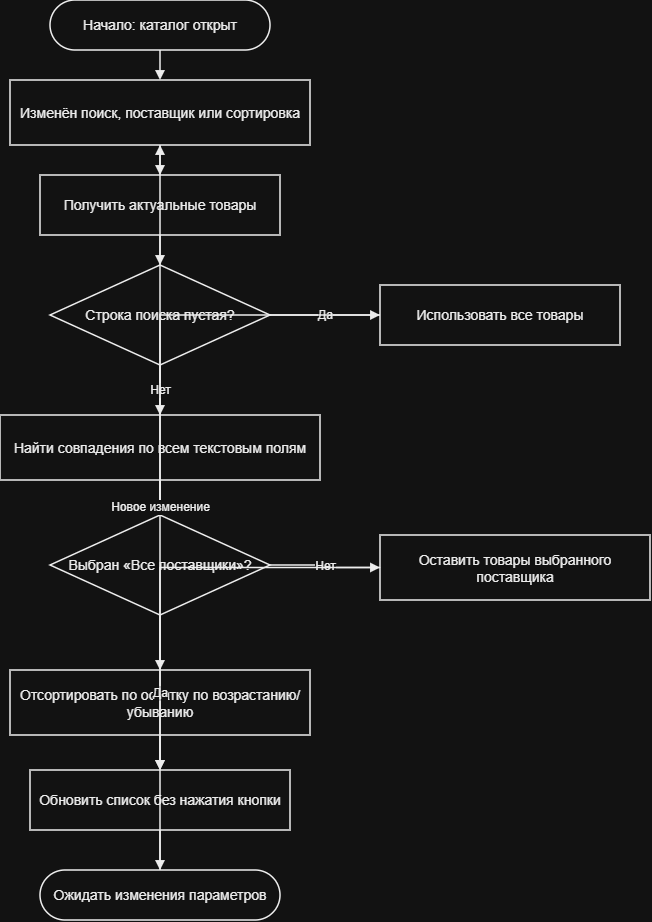

The diagram above was exported from draw.io. Its source (the exported page's mxGraphModel, read from the mxfile embedded in the PNG):
<mxGraphModel dx="794" dy="966" grid="1" gridSize="10" guides="1" tooltips="1" connect="1" arrows="1" fold="1" page="1" pageScale="1" pageWidth="1200" pageHeight="1900" math="0" shadow="0">
  <root>
    <mxCell id="0" />
    <mxCell id="1" parent="0" />
    <mxCell id="s" parent="1" style="whiteSpace=wrap;html=1;strokeColor=#000000;fillColor=#FFFFFF;fontColor=#000000;fontSize=14;strokeWidth=1.5;align=center;verticalAlign=middle;rounded=1;arcSize=50;" value="Начало: каталог открыт" vertex="1">
      <mxGeometry height="50" width="220" x="400" y="20" as="geometry" />
    </mxCell>
    <mxCell id="change" parent="1" style="whiteSpace=wrap;html=1;strokeColor=#000000;fillColor=#FFFFFF;fontColor=#000000;fontSize=14;strokeWidth=1.5;align=center;verticalAlign=middle;rounded=0;" value="Изменён поиск, поставщик или сортировка" vertex="1">
      <mxGeometry height="65" width="300" x="360" y="100" as="geometry" />
    </mxCell>
    <mxCell id="get" parent="1" style="whiteSpace=wrap;html=1;strokeColor=#000000;fillColor=#FFFFFF;fontColor=#000000;fontSize=14;strokeWidth=1.5;align=center;verticalAlign=middle;rounded=0;" value="Получить актуальные товары" vertex="1">
      <mxGeometry height="60" width="240" x="390" y="195" as="geometry" />
    </mxCell>
    <mxCell id="q" parent="1" style="whiteSpace=wrap;html=1;strokeColor=#000000;fillColor=#FFFFFF;fontColor=#000000;fontSize=14;strokeWidth=1.5;align=center;verticalAlign=middle;rhombus;" value="Строка поиска пустая?" vertex="1">
      <mxGeometry height="100" width="220" x="400" y="285" as="geometry" />
    </mxCell>
    <mxCell id="all" parent="1" style="whiteSpace=wrap;html=1;strokeColor=#000000;fillColor=#FFFFFF;fontColor=#000000;fontSize=14;strokeWidth=1.5;align=center;verticalAlign=middle;rounded=0;" value="Использовать все товары" vertex="1">
      <mxGeometry height="60" width="240" x="730" y="305" as="geometry" />
    </mxCell>
    <mxCell id="match" parent="1" style="whiteSpace=wrap;html=1;strokeColor=#000000;fillColor=#FFFFFF;fontColor=#000000;fontSize=14;strokeWidth=1.5;align=center;verticalAlign=middle;rounded=0;" value="Найти совпадения по всем текстовым полям" vertex="1">
      <mxGeometry height="65" width="320" x="350" y="435" as="geometry" />
    </mxCell>
    <mxCell id="sup" parent="1" style="whiteSpace=wrap;html=1;strokeColor=#000000;fillColor=#FFFFFF;fontColor=#000000;fontSize=14;strokeWidth=1.5;align=center;verticalAlign=middle;rhombus;" value="Выбран «Все поставщики»?" vertex="1">
      <mxGeometry height="100" width="220" x="400" y="535" as="geometry" />
    </mxCell>
    <mxCell id="filter" parent="1" style="whiteSpace=wrap;html=1;strokeColor=#000000;fillColor=#FFFFFF;fontColor=#000000;fontSize=14;strokeWidth=1.5;align=center;verticalAlign=middle;rounded=0;" value="Оставить товары выбранного поставщика" vertex="1">
      <mxGeometry height="65" width="270" x="730" y="555" as="geometry" />
    </mxCell>
    <mxCell id="sort" parent="1" style="whiteSpace=wrap;html=1;strokeColor=#000000;fillColor=#FFFFFF;fontColor=#000000;fontSize=14;strokeWidth=1.5;align=center;verticalAlign=middle;rounded=0;" value="Отсортировать по остатку по возрастанию/убыванию" vertex="1">
      <mxGeometry height="65" width="300" x="360" y="690" as="geometry" />
    </mxCell>
    <mxCell id="update" parent="1" style="whiteSpace=wrap;html=1;strokeColor=#000000;fillColor=#FFFFFF;fontColor=#000000;fontSize=14;strokeWidth=1.5;align=center;verticalAlign=middle;rounded=0;" value="Обновить список без нажатия кнопки" vertex="1">
      <mxGeometry height="60" width="260" x="380" y="790" as="geometry" />
    </mxCell>
    <mxCell id="wait" parent="1" style="whiteSpace=wrap;html=1;strokeColor=#000000;fillColor=#FFFFFF;fontColor=#000000;fontSize=14;strokeWidth=1.5;align=center;verticalAlign=middle;rounded=1;arcSize=50;" value="Ожидать изменения параметров" vertex="1">
      <mxGeometry height="50" width="240" x="390" y="890" as="geometry" />
    </mxCell>
    <mxCell id="e0" edge="1" parent="1" source="s" style="edgeStyle=orthogonalEdgeStyle;rounded=0;orthogonalLoop=1;jettySize=auto;html=1;strokeColor=#000000;strokeWidth=1.5;endArrow=block;endFill=1;fontColor=#000000;fontSize=12;labelBackgroundColor=#FFFFFF;" target="change" value="">
      <mxGeometry relative="1" as="geometry" />
    </mxCell>
    <mxCell id="e1" edge="1" parent="1" source="change" style="edgeStyle=orthogonalEdgeStyle;rounded=0;orthogonalLoop=1;jettySize=auto;html=1;strokeColor=#000000;strokeWidth=1.5;endArrow=block;endFill=1;fontColor=#000000;fontSize=12;labelBackgroundColor=#FFFFFF;" target="get" value="">
      <mxGeometry relative="1" as="geometry" />
    </mxCell>
    <mxCell id="e2" edge="1" parent="1" source="get" style="edgeStyle=orthogonalEdgeStyle;rounded=0;orthogonalLoop=1;jettySize=auto;html=1;strokeColor=#000000;strokeWidth=1.5;endArrow=block;endFill=1;fontColor=#000000;fontSize=12;labelBackgroundColor=#FFFFFF;" target="q" value="">
      <mxGeometry relative="1" as="geometry" />
    </mxCell>
    <mxCell id="e3" edge="1" parent="1" source="q" style="edgeStyle=orthogonalEdgeStyle;rounded=0;orthogonalLoop=1;jettySize=auto;html=1;strokeColor=#000000;strokeWidth=1.5;endArrow=block;endFill=1;fontColor=#000000;fontSize=12;labelBackgroundColor=#FFFFFF;" target="all" value="Да">
      <mxGeometry relative="1" as="geometry" />
    </mxCell>
    <mxCell id="e4" edge="1" parent="1" source="q" style="edgeStyle=orthogonalEdgeStyle;rounded=0;orthogonalLoop=1;jettySize=auto;html=1;strokeColor=#000000;strokeWidth=1.5;endArrow=block;endFill=1;fontColor=#000000;fontSize=12;labelBackgroundColor=#FFFFFF;" target="match" value="Нет">
      <mxGeometry relative="1" as="geometry" />
    </mxCell>
    <mxCell id="e5" edge="1" parent="1" source="all" style="edgeStyle=orthogonalEdgeStyle;rounded=0;orthogonalLoop=1;jettySize=auto;html=1;strokeColor=#000000;strokeWidth=1.5;endArrow=block;endFill=1;fontColor=#000000;fontSize=12;labelBackgroundColor=#FFFFFF;" target="sup" value="">
      <mxGeometry relative="1" as="geometry" />
    </mxCell>
    <mxCell id="e6" edge="1" parent="1" source="match" style="edgeStyle=orthogonalEdgeStyle;rounded=0;orthogonalLoop=1;jettySize=auto;html=1;strokeColor=#000000;strokeWidth=1.5;endArrow=block;endFill=1;fontColor=#000000;fontSize=12;labelBackgroundColor=#FFFFFF;" target="sup" value="">
      <mxGeometry relative="1" as="geometry" />
    </mxCell>
    <mxCell id="e7" edge="1" parent="1" source="sup" style="edgeStyle=orthogonalEdgeStyle;rounded=0;orthogonalLoop=1;jettySize=auto;html=1;strokeColor=#000000;strokeWidth=1.5;endArrow=block;endFill=1;fontColor=#000000;fontSize=12;labelBackgroundColor=#FFFFFF;" target="update" value="Да">
      <mxGeometry relative="1" as="geometry" />
    </mxCell>
    <mxCell id="e8" edge="1" parent="1" source="sup" style="edgeStyle=orthogonalEdgeStyle;rounded=0;orthogonalLoop=1;jettySize=auto;html=1;strokeColor=#000000;strokeWidth=1.5;endArrow=block;endFill=1;fontColor=#000000;fontSize=12;labelBackgroundColor=#FFFFFF;" target="filter" value="Нет">
      <mxGeometry relative="1" as="geometry" />
    </mxCell>
    <mxCell id="e9" edge="1" parent="1" source="filter" style="edgeStyle=orthogonalEdgeStyle;rounded=0;orthogonalLoop=1;jettySize=auto;html=1;strokeColor=#000000;strokeWidth=1.5;endArrow=block;endFill=1;fontColor=#000000;fontSize=12;labelBackgroundColor=#FFFFFF;" target="sort" value="">
      <mxGeometry relative="1" as="geometry" />
    </mxCell>
    <mxCell id="e10" edge="1" parent="1" source="update" style="edgeStyle=orthogonalEdgeStyle;rounded=0;orthogonalLoop=1;jettySize=auto;html=1;strokeColor=#000000;strokeWidth=1.5;endArrow=block;endFill=1;fontColor=#000000;fontSize=12;labelBackgroundColor=#FFFFFF;" target="wait" value="">
      <mxGeometry relative="1" as="geometry" />
    </mxCell>
    <mxCell id="e11" edge="1" parent="1" source="sort" style="edgeStyle=orthogonalEdgeStyle;rounded=0;orthogonalLoop=1;jettySize=auto;html=1;strokeColor=#000000;strokeWidth=1.5;endArrow=block;endFill=1;fontColor=#000000;fontSize=12;labelBackgroundColor=#FFFFFF;" target="update" value="">
      <mxGeometry relative="1" as="geometry" />
    </mxCell>
    <mxCell id="e12" edge="1" parent="1" source="wait" style="edgeStyle=orthogonalEdgeStyle;rounded=0;orthogonalLoop=1;jettySize=auto;html=1;strokeColor=#000000;strokeWidth=1.5;endArrow=block;endFill=1;fontColor=#000000;fontSize=12;labelBackgroundColor=#FFFFFF;" target="change" value="Новое изменение">
      <mxGeometry relative="1" as="geometry" />
    </mxCell>
  </root>
</mxGraphModel>